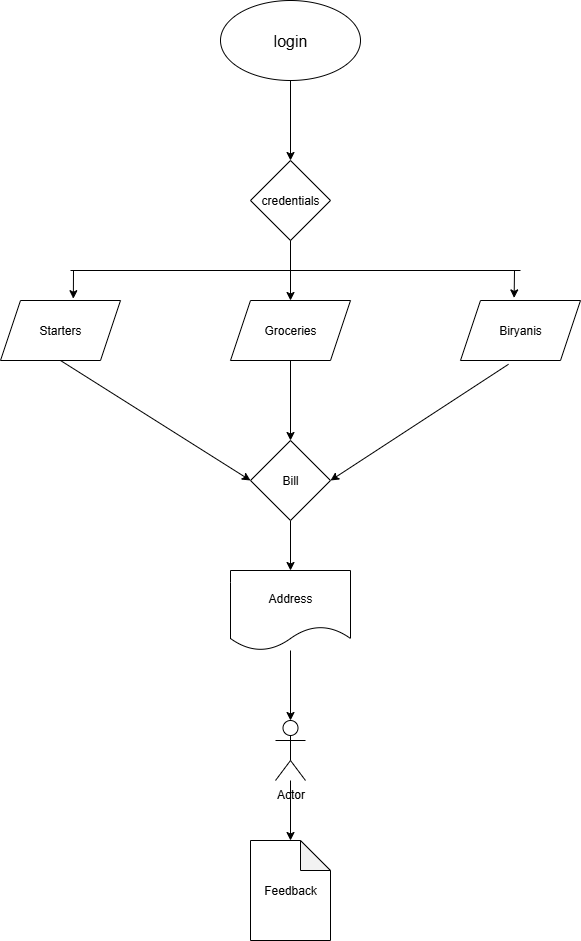

The diagram above was exported from draw.io. Its source (the exported page's mxGraphModel, read from the mxfile embedded in the PNG):
<mxGraphModel dx="1042" dy="562" grid="1" gridSize="10" guides="1" tooltips="1" connect="1" arrows="1" fold="1" page="1" pageScale="1" pageWidth="850" pageHeight="1100" math="0" shadow="0">
  <root>
    <mxCell id="0" />
    <mxCell id="1" parent="0" />
    <mxCell id="5ga-Pls8sACnJVDjpU-W-10" value="" style="edgeStyle=orthogonalEdgeStyle;rounded=0;orthogonalLoop=1;jettySize=auto;html=1;" edge="1" parent="1" source="5ga-Pls8sACnJVDjpU-W-1" target="5ga-Pls8sACnJVDjpU-W-4">
      <mxGeometry relative="1" as="geometry" />
    </mxCell>
    <mxCell id="5ga-Pls8sACnJVDjpU-W-1" value="&lt;font style=&quot;font-size: 16px;&quot;&gt;login&lt;/font&gt;" style="ellipse;whiteSpace=wrap;html=1;" vertex="1" parent="1">
      <mxGeometry x="330" y="50" width="140" height="80" as="geometry" />
    </mxCell>
    <mxCell id="5ga-Pls8sACnJVDjpU-W-12" value="" style="edgeStyle=orthogonalEdgeStyle;rounded=0;orthogonalLoop=1;jettySize=auto;html=1;" edge="1" parent="1" source="5ga-Pls8sACnJVDjpU-W-2" target="5ga-Pls8sACnJVDjpU-W-7">
      <mxGeometry relative="1" as="geometry" />
    </mxCell>
    <mxCell id="5ga-Pls8sACnJVDjpU-W-2" value="Groceries" style="shape=parallelogram;perimeter=parallelogramPerimeter;whiteSpace=wrap;html=1;fixedSize=1;" vertex="1" parent="1">
      <mxGeometry x="340" y="350" width="120" height="60" as="geometry" />
    </mxCell>
    <mxCell id="5ga-Pls8sACnJVDjpU-W-11" value="" style="edgeStyle=orthogonalEdgeStyle;rounded=0;orthogonalLoop=1;jettySize=auto;html=1;" edge="1" parent="1" source="5ga-Pls8sACnJVDjpU-W-4" target="5ga-Pls8sACnJVDjpU-W-2">
      <mxGeometry relative="1" as="geometry" />
    </mxCell>
    <mxCell id="5ga-Pls8sACnJVDjpU-W-4" value="credentials" style="rhombus;whiteSpace=wrap;html=1;" vertex="1" parent="1">
      <mxGeometry x="360" y="210" width="80" height="80" as="geometry" />
    </mxCell>
    <mxCell id="5ga-Pls8sACnJVDjpU-W-5" value="Biryanis" style="shape=parallelogram;perimeter=parallelogramPerimeter;whiteSpace=wrap;html=1;fixedSize=1;" vertex="1" parent="1">
      <mxGeometry x="570" y="350" width="120" height="60" as="geometry" />
    </mxCell>
    <mxCell id="5ga-Pls8sACnJVDjpU-W-6" value="Starters" style="shape=parallelogram;perimeter=parallelogramPerimeter;whiteSpace=wrap;html=1;fixedSize=1;" vertex="1" parent="1">
      <mxGeometry x="110" y="350" width="120" height="60" as="geometry" />
    </mxCell>
    <mxCell id="5ga-Pls8sACnJVDjpU-W-13" value="" style="edgeStyle=orthogonalEdgeStyle;rounded=0;orthogonalLoop=1;jettySize=auto;html=1;" edge="1" parent="1" source="5ga-Pls8sACnJVDjpU-W-7" target="5ga-Pls8sACnJVDjpU-W-8">
      <mxGeometry relative="1" as="geometry" />
    </mxCell>
    <mxCell id="5ga-Pls8sACnJVDjpU-W-7" value="Bill" style="rhombus;whiteSpace=wrap;html=1;" vertex="1" parent="1">
      <mxGeometry x="360" y="490" width="80" height="80" as="geometry" />
    </mxCell>
    <mxCell id="5ga-Pls8sACnJVDjpU-W-14" value="" style="edgeStyle=orthogonalEdgeStyle;rounded=0;orthogonalLoop=1;jettySize=auto;html=1;" edge="1" parent="1" source="5ga-Pls8sACnJVDjpU-W-8" target="5ga-Pls8sACnJVDjpU-W-9">
      <mxGeometry relative="1" as="geometry" />
    </mxCell>
    <mxCell id="5ga-Pls8sACnJVDjpU-W-8" value="Address" style="shape=document;whiteSpace=wrap;html=1;boundedLbl=1;" vertex="1" parent="1">
      <mxGeometry x="340" y="620" width="120" height="80" as="geometry" />
    </mxCell>
    <mxCell id="5ga-Pls8sACnJVDjpU-W-16" value="" style="edgeStyle=orthogonalEdgeStyle;rounded=0;orthogonalLoop=1;jettySize=auto;html=1;" edge="1" parent="1" source="5ga-Pls8sACnJVDjpU-W-9" target="5ga-Pls8sACnJVDjpU-W-15">
      <mxGeometry relative="1" as="geometry" />
    </mxCell>
    <mxCell id="5ga-Pls8sACnJVDjpU-W-9" value="Actor" style="shape=umlActor;verticalLabelPosition=bottom;verticalAlign=top;html=1;outlineConnect=0;" vertex="1" parent="1">
      <mxGeometry x="385" y="770" width="30" height="60" as="geometry" />
    </mxCell>
    <mxCell id="5ga-Pls8sACnJVDjpU-W-15" value="Feedback" style="shape=note;whiteSpace=wrap;html=1;backgroundOutline=1;darkOpacity=0.05;" vertex="1" parent="1">
      <mxGeometry x="360" y="890" width="80" height="100" as="geometry" />
    </mxCell>
    <mxCell id="5ga-Pls8sACnJVDjpU-W-18" value="" style="endArrow=classic;html=1;rounded=0;entryX=0.447;entryY=-0.043;entryDx=0;entryDy=0;entryPerimeter=0;" edge="1" parent="1" target="5ga-Pls8sACnJVDjpU-W-5">
      <mxGeometry width="50" height="50" relative="1" as="geometry">
        <mxPoint x="624" y="320" as="sourcePoint" />
        <mxPoint x="450" y="390" as="targetPoint" />
      </mxGeometry>
    </mxCell>
    <mxCell id="5ga-Pls8sACnJVDjpU-W-19" value="" style="endArrow=none;html=1;rounded=0;" edge="1" parent="1">
      <mxGeometry width="50" height="50" relative="1" as="geometry">
        <mxPoint x="400" y="320" as="sourcePoint" />
        <mxPoint x="180" y="320" as="targetPoint" />
      </mxGeometry>
    </mxCell>
    <mxCell id="5ga-Pls8sACnJVDjpU-W-20" value="" style="endArrow=classic;html=1;rounded=0;entryX=0.607;entryY=-0.03;entryDx=0;entryDy=0;entryPerimeter=0;" edge="1" parent="1" target="5ga-Pls8sACnJVDjpU-W-6">
      <mxGeometry width="50" height="50" relative="1" as="geometry">
        <mxPoint x="183" y="320" as="sourcePoint" />
        <mxPoint x="450" y="310" as="targetPoint" />
      </mxGeometry>
    </mxCell>
    <mxCell id="5ga-Pls8sACnJVDjpU-W-23" value="" style="endArrow=none;html=1;rounded=0;" edge="1" parent="1">
      <mxGeometry width="50" height="50" relative="1" as="geometry">
        <mxPoint x="400" y="320" as="sourcePoint" />
        <mxPoint x="630" y="320" as="targetPoint" />
      </mxGeometry>
    </mxCell>
    <mxCell id="5ga-Pls8sACnJVDjpU-W-25" value="" style="endArrow=classic;html=1;rounded=0;entryX=0;entryY=0.5;entryDx=0;entryDy=0;exitX=0.5;exitY=1;exitDx=0;exitDy=0;" edge="1" parent="1" source="5ga-Pls8sACnJVDjpU-W-6" target="5ga-Pls8sACnJVDjpU-W-7">
      <mxGeometry width="50" height="50" relative="1" as="geometry">
        <mxPoint x="400" y="560" as="sourcePoint" />
        <mxPoint x="450" y="510" as="targetPoint" />
      </mxGeometry>
    </mxCell>
    <mxCell id="5ga-Pls8sACnJVDjpU-W-26" value="" style="endArrow=classic;html=1;rounded=0;exitX=0.4;exitY=1.063;exitDx=0;exitDy=0;exitPerimeter=0;entryX=1;entryY=0.5;entryDx=0;entryDy=0;" edge="1" parent="1" source="5ga-Pls8sACnJVDjpU-W-5" target="5ga-Pls8sACnJVDjpU-W-7">
      <mxGeometry width="50" height="50" relative="1" as="geometry">
        <mxPoint x="400" y="560" as="sourcePoint" />
        <mxPoint x="450" y="510" as="targetPoint" />
      </mxGeometry>
    </mxCell>
  </root>
</mxGraphModel>